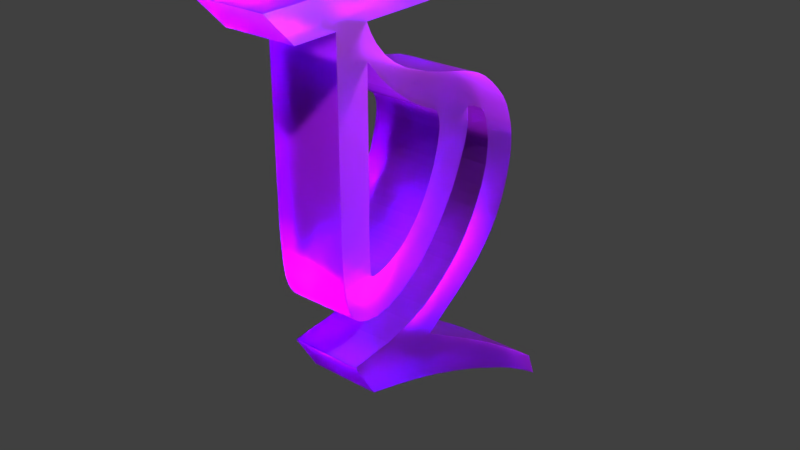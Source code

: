 # Source: b7.blend  (saved by Blender 2.79.0; exported with 4.5.12 LTS)
import bpy
from mathutils import Matrix  # noqa: F401  (used for matrix-valued properties, if any)

bpy.ops.wm.read_factory_settings(use_empty=True)
scene = bpy.context.scene
scene.name = 'Scene'

# ---- collections
col_collection_1 = bpy.data.collections.new('Collection 1'); scene.collection.children.link(col_collection_1)

# ---- materials (node trees are filled in below, after node groups)
mat_material = bpy.data.materials.new('Material')
mat_material.alpha_threshold = 0.0
mat_material.roughness = 0.5
mat_material.line_color = (0.0, 0.0, 0.0, 1.0)

# ---- material node trees
mat_material.use_nodes = True; mat_material.node_tree.nodes.clear()
_N = mat_material.node_tree.nodes; _L = mat_material.node_tree.links
n0 = _N.new('ShaderNodeOutputMaterial'); n0.name = 'Material Output'; n0.location = (300, 300)
n1 = _N.new('ShaderNodeBsdfGlass'); n1.name = 'Glass BSDF'; n1.location = (10, 300)
n1.inputs[0].default_value = (0.5652, 0.1108, 0.8, 1.0)
n1.inputs[1].default_value = 0.4364
n1.inputs[2].default_value = 1.45
_L.new(n1.outputs[0], n0.inputs[0])
n0.is_active_output = True

# ---- world
world_world = bpy.data.worlds.new('World'); scene.world = world_world
world_world.color = (0.05088, 0.05088, 0.05088)
world_world.use_sun_shadow = False
world_world.sun_shadow_jitter_overblur = 0.0
world_world.cycles.sampling_method = 'MANUAL'

# ---- lights
light_lamp = bpy.data.lights.new('Lamp', 'SPOT')
light_lamp.transmission_factor = 0.0
light_lamp.cutoff_distance = 30.0
light_lamp.energy = 1e+05
light_lamp.shadow_buffer_clip_start = 1.001
light_lamp.shadow_soft_size = 0.1
light_lamp.shadow_maximum_resolution = 0.006
light_lamp.use_absolute_resolution = True
light_lamp.spot_size = 1.309

# ---- meshes
me_cube = bpy.data.meshes.new('Cube')
me_cube.from_pydata([(0.1127, 0.4678, -1.244), (0.1127, 0.1049, -1.268), (-0.6636, 0.1049, -1.268), (-0.6636, 0.4678, -1.244), (0.1127, 0.4759, -0.9471), (0.1127, 0.1049, -0.9471), (-0.6636, 0.1049, -0.9471), (-0.6636, 0.4759, -0.9471), (0.1127, 0.4759, 0.6339), (0.1127, 0.1049, 0.6339), (-0.6636, 0.4759, 0.6339), (-0.6636, 0.1049, 0.6339), (0.1127, 0.4768, 0.9567), (0.1127, 0.1061, 0.9567), (-0.6636, 0.4768, 0.9567), (-0.6636, 0.1061, 0.9567), (0.1127, -0.3638, 0.6339), (-0.6636, -0.3638, 0.6339), (0.1127, -0.6763, 0.9567), (-0.6636, -0.6763, 0.9567), (0.1127, 3.088, 0.6339), (-0.6636, 3.088, 0.6339), (0.1127, 2.799, 0.9567), (-0.6636, 2.799, 0.9567), (0.1127, 0.4719, -1.484), (0.1127, 0.1119, -1.511), (-0.6636, 0.4719, -1.484), (-0.6636, 0.1119, -1.511), (0.1127, 0.4796, -1.66), (0.1127, 0.1397, -1.83), (-0.6636, 0.4796, -1.66), (-0.6636, 0.1397, -1.83), (0.1127, 0.4974, -1.775), (0.1127, 0.21, -2.064), (-0.6636, 0.4974, -1.775), (-0.6636, 0.21, -2.064), (0.1127, 0.6751, -1.754), (0.1127, 0.4373, -2.219), (-0.6636, 0.6751, -1.754), (-0.6636, 0.4373, -2.219), (0.1127, 0.8274, -1.689), (0.1127, 0.735, -2.205), (-0.6636, 0.8274, -1.689), (-0.6636, 0.735, -2.205), (0.1127, 0.9678, -1.6), (0.1127, 1.05, -2.045), (-0.6636, 0.9678, -1.6), (-0.6636, 1.05, -2.045), (0.1127, 1.078, -1.492), (0.1127, 1.297, -1.851), (-0.6636, 1.078, -1.492), (-0.6636, 1.297, -1.851), (0.1127, 1.19, -1.357), (0.1127, 1.453, -1.674), (-0.6636, 1.19, -1.357), (-0.6636, 1.453, -1.674), (0.1127, 1.281, -1.211), (0.1127, 1.574, -1.511), (-0.6636, 1.281, -1.211), (-0.6636, 1.574, -1.511), (0.1127, 1.357, -1.055), (0.1127, 1.74, -1.229), (-0.6636, 1.357, -1.055), (-0.6636, 1.74, -1.229), (-0.6636, 0.5863, -1.776), (-0.6636, 0.3247, -2.18), (0.1127, 0.5863, -1.776), (0.1127, 0.3247, -2.18), (-0.6636, 0.5861, -2.23), (0.1127, 0.5861, -2.23), (0.1127, 0.7512, -1.725), (-0.6636, 0.7512, -1.725), (-0.6636, 0.9076, -1.644), (-0.6636, 0.9028, -2.135), (0.1127, 0.9076, -1.644), (0.1127, 0.9028, -2.135), (0.1127, 1.028, -1.546), (-0.6636, 1.028, -1.546), (-0.6636, 1.185, -1.951), (0.1127, 1.185, -1.951), (-0.6636, 1.388, -1.755), (0.1127, 1.388, -1.755), (0.1127, 1.14, -1.425), (-0.6636, 1.14, -1.425), (-0.6636, 1.238, -1.284), (-0.6636, 1.518, -1.593), (0.1127, 1.238, -1.284), (0.1127, 1.518, -1.593), (0.1127, 0.1578, -1.922), (0.1127, 0.4835, -1.717), (-0.6636, 0.4835, -1.717), (-0.6636, 0.1578, -1.922), (-0.6636, 0.2554, -2.129), (0.1127, 0.2554, -2.129), (-0.6636, 0.5282, -1.781), (0.1127, 0.5282, -1.781), (0.1127, 1.447, -0.7793), (0.1127, 1.903, -0.8054), (-0.6636, 1.447, -0.7793), (-0.6636, 1.903, -0.8054), (0.1127, 1.463, -0.512), (0.1127, 1.869, -0.3704), (-0.6636, 1.463, -0.512), (-0.6636, 1.869, -0.3704), (-0.6636, 1.917, -0.6742), (-0.6636, 1.469, -0.6656), (0.1127, 1.917, -0.6742), (0.1127, 1.469, -0.6656), (-0.6636, 1.85, -0.9709), (0.1127, 1.85, -0.9709), (0.1127, 1.414, -0.9028), (-0.6636, 1.414, -0.9028), (-0.6636, 1.881, -0.8851), (-0.6636, 1.431, -0.841), (0.1127, 1.881, -0.8851), (0.1127, 1.431, -0.841), (0.1127, 1.791, -1.12), (0.1127, 1.382, -0.9936), (-0.6636, 1.791, -1.12), (-0.6636, 1.382, -0.9936), (-0.6636, 1.638, -1.415), (0.1127, 1.638, -1.415), (0.1127, 1.313, -1.151), (-0.6636, 1.313, -1.151), (-0.6636, 1.693, -1.322), (-0.6636, 1.336, -1.103), (0.1127, 1.693, -1.322), (0.1127, 1.336, -1.103), (-0.6636, 0.119, -1.632), (0.1127, 0.119, -1.632), (0.1127, 0.4737, -1.549), (-0.6636, 0.4737, -1.549), (-0.6636, 0.1278, -1.731), (-0.6636, 0.4759, -1.605), (0.1127, 0.1278, -1.731), (0.1127, 0.4759, -1.605), (0.1127, 0.1802, -1.998), (-0.6636, 0.4881, -1.746), (0.1127, 0.4881, -1.746), (-0.6636, 0.1802, -1.998), (0.1127, 0.4759, 0.2914), (0.1127, 0.1049, 0.2914), (-0.6636, 0.1049, 0.2914), (-0.6636, 0.4759, 0.2914), (0.1127, 0.1049, -0.3279), (-0.6636, 0.4759, -0.3279), (0.1127, 0.4759, -0.3279), (-0.6636, 0.1049, -0.3279), (-0.6636, 1.82, -1.05), (-0.6636, 1.4, -0.9422), (0.1127, 1.82, -1.05), (0.1127, 1.4, -0.9422), (0.1127, 1.344, -0.3862), (0.1163, 1.639, -0.1037), (-0.6636, 1.344, -0.3862), (-0.66, 1.639, -0.1037), (0.1127, 1.051, -0.2276), (0.1127, 0.9725, 0.1095), (-0.6636, 1.051, -0.2276), (-0.6636, 0.9725, 0.1095), (0.1127, 0.6426, 0.1032), (0.1127, 0.5942, 0.4164), (-0.6636, 0.6426, 0.1032), (-0.6636, 0.5942, 0.4164), (0.1127, 1.309, -0.01783), (0.1127, 1.228, -0.3286), (-0.6636, 1.228, -0.3286), (-0.6636, 1.309, -0.01783), (-0.6636, 0.8089, -0.05207), (-0.6636, 0.7053, 0.2905), (0.1127, 0.8089, -0.05207), (0.1127, 0.7053, 0.2905), (0.1127, 1.425, -0.4239), (-0.6636, 1.425, -0.4356), (-0.6636, 1.788, -0.2545), (0.1127, 1.788, -0.2428), (-0.6636, 1.473, -0.5866), (-0.6636, 1.908, -0.5223), (0.1127, 1.473, -0.5866), (0.1127, 1.908, -0.5223), (-0.6636, 1.448, -0.4738), (0.1127, 1.833, -0.3066), (0.1127, 1.448, -0.468), (-0.6636, 1.833, -0.3124), (-0.6636, 1.893, -0.4463), (0.1127, 1.893, -0.4463), (-0.6636, 1.471, -0.5493), (0.1127, 1.471, -0.5493), (-0.6636, 1.474, -0.6239), (0.1127, 1.474, -0.6239), (-0.6636, 1.916, -0.5983), (0.1127, 1.916, -0.5983), (-0.6636, 1.46, -0.7202), (0.1127, 1.46, -0.7202), (0.1127, 1.914, -0.7398), (-0.6636, 1.914, -0.7398), (0.1127, 1.121, 0.04885), (-0.6636, 1.145, -0.2845), (0.1127, 1.145, -0.2845), (-0.6636, 1.121, 0.04885), (0.1127, 1.286, -0.3574), (-0.6618, 1.489, -0.06609), (0.1145, 1.489, -0.06609), (-0.6636, 1.286, -0.3574), (0.1127, 1.384, -0.4051), (-0.6618, 1.731, -0.1812), (-0.6636, 1.384, -0.4109), (0.1145, 1.731, -0.1753), (-0.6636, 0.8339, 0.1893), (0.1127, 0.8339, 0.1893), (-0.6636, 0.9267, -0.1399), (0.1127, 0.9267, -0.1399), (0.1127, 0.5256, 0.5251), (-0.6636, 0.5256, 0.5251), (-0.6636, 0.5592, 0.1973), (0.1127, 0.5592, 0.1973), (-0.6653, 2.3, -0.3883), (-0.6653, 2.411, -0.4923), (0.111, 1.242, -3.296), (0.111, 1.784, -3.066), (-0.6653, 1.784, -3.066), (-0.6653, 1.242, -3.296), (0.111, 0.5045, -3.077), (0.111, 0.2458, -2.656), (-0.6653, 0.5045, -3.077), (-0.6653, 0.2458, -2.656), (-0.6653, 0.7271, -2.614), (-0.6653, 1.379, -2.828), (0.111, 1.379, -2.828), (0.111, 0.7271, -2.614), (-0.6653, 1.552, -2.282), (0.111, 1.552, -2.282), (0.111, 1.822, -2.548), (-0.6653, 1.822, -2.548), (0.111, 2.068, -0.2353), (-0.6653, 2.257, -0.8994), (0.111, 2.687, -1.22), (-0.6653, 2.687, -1.22), (0.1128, 1.976, -0.1991), (0.111, 2.257, -0.8994), (-0.6653, 2.068, -0.247), (0.111, 2.683, -1.048), (-0.6653, 2.179, -0.3018), (-0.6653, 2.683, -1.048), (0.111, 2.179, -0.2959), (0.111, 2.62, -0.814), (-0.6635, 1.976, -0.2049), (-0.6653, 2.62, -0.814), (-0.6617, 1.832, -0.1513), (0.111, 2.213, -0.7286), (0.1146, 1.832, -0.1513), (-0.6653, 2.213, -0.7286), (0.111, 2.3, -0.3883), (-0.6653, 2.119, -0.6062), (0.111, 2.411, -0.4923), (0.111, 2.119, -0.6062), (0.111, 2.01, -0.5521), (0.111, 2.507, -0.5969), (-0.6653, 2.01, -0.5521), (-0.6653, 2.507, -0.5969), (0.111, 2.267, -1.079), (-0.6653, 2.267, -1.079), (-0.6653, 2.17, -3.299), (0.111, 2.17, -3.299), (-0.6653, 1.816, -3.516), (0.111, 1.816, -3.516), (-0.6653, 2.408, -3.451), (0.111, 2.408, -3.451), (-0.6653, 2.144, -3.661), (0.111, 2.144, -3.661), (-0.6653, 2.725, -3.666), (0.111, 2.725, -3.666), (-0.6653, 2.882, -4.04), (0.111, 2.882, -4.04), (0.111, 2.246, -1.257), (-0.6653, 2.246, -1.257), (-0.6653, 2.664, -1.401), (0.111, 2.664, -1.401), (-0.6653, 2.182, -1.47), (0.111, 2.6, -1.64), (0.111, 2.182, -1.47), (-0.6653, 2.6, -1.64), (-0.6653, 2.141, -1.57), (0.111, 2.543, -1.783), (0.111, 2.141, -1.57), (-0.6653, 2.543, -1.783), (-0.6653, 2.017, -1.792), (0.111, 2.389, -2.046), (0.111, 2.017, -1.792), (-0.6653, 2.389, -2.046), (-0.6653, 1.935, -1.917), (0.111, 2.289, -2.164), (0.111, 1.935, -1.917), (-0.6653, 2.289, -2.164), (-0.6653, 1.832, -2.04), (0.111, 2.141, -2.311), (0.111, 1.832, -2.04), (-0.6653, 2.141, -2.311), (-0.6653, 1.718, -2.153), (0.111, 1.98, -2.434), (0.111, 1.718, -2.153), (-0.6653, 1.98, -2.434), (-0.6653, 1.422, -2.371), (-0.6653, 1.678, -2.634), (0.111, 1.678, -2.634), (0.111, 1.422, -2.371), (-0.6653, 1.484, -2.756), (0.111, 1.06, -2.535), (-0.6653, 1.06, -2.535), (0.111, 1.484, -2.756), (-0.6653, 3.286, -4.079), (0.111, 3.286, -4.079), (-0.6653, 3.405, -4.383), (0.111, 3.405, -4.383), (-0.6653, 1.276, -2.453), (0.111, 1.581, -2.695), (-0.6653, 1.581, -2.695), (0.111, 1.276, -2.453), (-0.6653, 2.572, -0.6997), (0.111, 2.572, -0.6997), (0.111, 2.181, -0.6651), (-0.6653, 2.181, -0.6651), (0.111, 2.236, -0.8046), (-0.6653, 2.236, -0.8046), (-0.6653, 2.659, -0.9309), (0.111, 2.659, -0.9309), (0.111, 2.689, -1.134), (-0.6653, 2.689, -1.134), (0.111, 2.267, -0.9951), (-0.6653, 2.267, -0.9951), (0.111, 2.258, -1.168), (-0.6653, 2.679, -1.307), (-0.6653, 2.258, -1.168), (0.111, 2.679, -1.307), (0.111, 2.219, -1.355), (-0.6653, 2.639, -1.511), (-0.6653, 2.219, -1.355), (0.111, 2.639, -1.511), (0.111, 2.088, -1.676), (-0.6653, 2.481, -1.909), (-0.6653, 2.088, -1.676), (0.111, 2.481, -1.909), (-0.6653, 0.9271, -3.194), (-0.6653, 1.58, -2.947), (0.111, 1.58, -2.947), (0.111, 0.9271, -3.194), (-0.6653, 1.506, -3.39), (0.111, 1.506, -3.39), (-0.6653, 1.98, -3.182), (0.111, 1.98, -3.182), (-0.6653, 2.56, -3.552), (-0.6653, 2.489, -3.831), (0.111, 2.489, -3.831), (0.111, 2.56, -3.552), (-0.6653, 2.642, -3.609), (-0.6653, 2.695, -3.935), (0.111, 2.695, -3.935), (0.111, 2.642, -3.609), (-0.6653, 2.321, -3.746), (0.111, 2.321, -3.746), (0.111, 2.489, -3.504), (-0.6653, 2.489, -3.504), (0.111, 3.159, -4.212), (0.111, 3.016, -3.872), (-0.6653, 3.016, -3.872), (-0.6653, 3.159, -4.212)], [], [(0, 1, 25, 24), (141, 140, 8, 9), (0, 4, 5, 1), (1, 5, 6, 2), (2, 6, 7, 3), (4, 0, 3, 7), (10, 11, 15, 14), (143, 142, 11, 10), (214, 213, 163, 162), (142, 141, 9, 11), (12, 14, 15, 13), (12, 8, 20, 22), (15, 11, 17, 19), (9, 8, 12, 13), (17, 16, 18, 19), (13, 15, 19, 18), (9, 13, 18, 16), (11, 9, 16, 17), (20, 21, 23, 22), (8, 10, 21, 20), (10, 14, 23, 21), (14, 12, 22, 23), (134, 132, 31, 29), (2, 3, 26, 27), (1, 2, 27, 25), (3, 0, 24, 26), (138, 136, 33, 32), (135, 134, 29, 28), (132, 133, 30, 31), (133, 135, 28, 30), (65, 64, 38, 39), (139, 137, 34, 35), (137, 138, 32, 34), (136, 139, 35, 33), (69, 68, 43, 41), (64, 66, 36, 38), (67, 65, 39, 37), (66, 67, 37, 36), (73, 72, 46, 47), (70, 69, 41, 40), (68, 71, 42, 43), (71, 70, 40, 42), (77, 76, 48, 50), (72, 74, 44, 46), (75, 73, 47, 45), (74, 75, 45, 44), (81, 80, 55, 53), (79, 78, 51, 49), (76, 79, 49, 48), (78, 77, 50, 51), (85, 84, 58, 59), (82, 81, 53, 52), (80, 83, 54, 55), (83, 82, 52, 54), (84, 86, 56, 58), (87, 85, 59, 57), (86, 87, 57, 56), (114, 112, 99, 97), (127, 126, 61, 60), (124, 125, 62, 63), (125, 127, 60, 62), (95, 93, 67, 66), (93, 92, 65, 67), (94, 95, 66, 64), (92, 94, 64, 65), (38, 36, 70, 71), (39, 38, 71, 68), (36, 37, 69, 70), (37, 39, 68, 69), (40, 41, 75, 74), (41, 43, 73, 75), (42, 40, 74, 72), (43, 42, 72, 73), (47, 46, 77, 78), (44, 45, 79, 76), (45, 47, 78, 79), (46, 44, 76, 77), (50, 48, 82, 83), (51, 50, 83, 80), (48, 49, 81, 82), (49, 51, 80, 81), (52, 53, 87, 86), (53, 55, 85, 87), (54, 52, 86, 84), (55, 54, 84, 85), (29, 31, 91, 88), (30, 28, 89, 90), (31, 30, 90, 91), (28, 29, 88, 89), (35, 34, 94, 92), (34, 32, 95, 94), (33, 35, 92, 93), (32, 33, 93, 95), (124, 63, 61, 126), (115, 114, 97, 96), (112, 113, 98, 99), (113, 115, 96, 98), (184, 186, 102, 103), (186, 187, 100, 102), (205, 155, 248, 246), (206, 204, 152, 154), (192, 193, 107, 105), (195, 192, 105, 104), (193, 194, 106, 107), (187, 185, 101, 100), (194, 195, 104, 106), (149, 151, 110, 111), (148, 149, 111, 108), (151, 150, 109, 110), (150, 148, 108, 109), (111, 110, 115, 113), (108, 111, 113, 112), (110, 109, 114, 115), (109, 108, 112, 114), (61, 63, 118, 116), (60, 61, 116, 117), (63, 62, 119, 118), (62, 60, 117, 119), (59, 120, 121, 57), (58, 56, 122, 123), (59, 58, 123, 120), (56, 57, 121, 122), (120, 124, 126, 121), (123, 122, 127, 125), (120, 123, 125, 124), (122, 121, 126, 127), (26, 24, 130, 131), (27, 26, 131, 128), (24, 25, 129, 130), (25, 27, 128, 129), (131, 130, 135, 133), (128, 131, 133, 132), (130, 129, 134, 135), (129, 128, 132, 134), (88, 91, 139, 136), (90, 89, 138, 137), (91, 90, 137, 139), (89, 88, 136, 138), (147, 144, 141, 142), (146, 145, 143, 140), (145, 147, 142, 143), (144, 146, 140, 141), (5, 4, 146, 144), (7, 6, 147, 145), (4, 7, 145, 146), (6, 5, 144, 147), (116, 118, 148, 150), (117, 116, 150, 151), (118, 119, 149, 148), (119, 117, 151, 149), (198, 196, 157, 156), (174, 205, 246, 240), (204, 207, 153, 152), (205, 206, 154, 155), (169, 168, 162, 163), (199, 197, 158, 159), (197, 198, 156, 158), (196, 199, 159, 157), (213, 212, 161, 163), (168, 170, 160, 162), (171, 169, 163, 161), (170, 171, 161, 160), (212, 215, 160, 161), (214, 162, 160, 215), (202, 201, 167, 164), (203, 200, 165, 166), (201, 203, 166, 167), (200, 202, 164, 165), (211, 209, 171, 170), (209, 208, 169, 171), (210, 211, 170, 168), (208, 210, 168, 169), (183, 180, 173, 174), (182, 181, 175, 172), (180, 182, 172, 173), (189, 191, 179, 178), (191, 190, 177, 179), (188, 189, 178, 176), (190, 188, 176, 177), (102, 100, 182, 180), (179, 177, 258, 256), (100, 101, 181, 182), (103, 102, 180, 183), (178, 179, 185, 187), (103, 183, 242, 216), (176, 178, 187, 186), (177, 176, 186, 184), (104, 105, 188, 190), (105, 107, 189, 188), (106, 104, 190, 191), (107, 106, 191, 189), (97, 99, 195, 194), (96, 97, 194, 193), (99, 98, 192, 195), (98, 96, 193, 192), (164, 167, 199, 196), (166, 165, 198, 197), (167, 166, 197, 199), (165, 164, 196, 198), (152, 153, 202, 200), (155, 154, 203, 201), (154, 152, 200, 203), (153, 155, 201, 202), (174, 173, 206, 205), (172, 175, 207, 204), (207, 175, 234, 238), (173, 172, 204, 206), (159, 158, 210, 208), (158, 156, 211, 210), (157, 159, 208, 209), (156, 157, 209, 211), (143, 214, 215, 140), (8, 140, 215, 212), (10, 8, 212, 213), (143, 10, 213, 214), (344, 345, 218, 219), (223, 225, 224, 222), (306, 309, 228, 227), (217, 254, 257, 259), (307, 308, 226, 229), (256, 258, 253, 255), (308, 306, 227, 226), (229, 226, 225, 223), (258, 217, 259, 253), (320, 321, 251, 249), (185, 179, 256, 254), (299, 300, 231, 232), (298, 301, 233, 230), (300, 298, 230, 231), (155, 153, 250, 248), (345, 342, 221, 218), (175, 181, 244, 234), (342, 343, 220, 221), (309, 307, 229, 228), (343, 344, 219, 220), (326, 328, 260, 236), (347, 346, 264, 265), (183, 174, 240, 242), (184, 103, 216, 217), (252, 216, 242, 244), (327, 326, 236, 237), (153, 207, 238, 250), (238, 234, 240, 246), (329, 327, 237, 261), (254, 217, 216, 252), (301, 299, 232, 233), (181, 101, 252, 244), (322, 323, 235, 239), (242, 240, 234, 244), (325, 322, 239, 241), (250, 238, 246, 248), (323, 324, 243, 235), (101, 185, 254, 252), (328, 329, 261, 260), (321, 318, 247, 251), (319, 320, 249, 245), (254, 256, 255, 257), (318, 319, 245, 247), (226, 227, 224, 225), (324, 325, 241, 243), (228, 229, 223, 222), (177, 184, 217, 258), (262, 263, 267, 266), (346, 348, 262, 264), (349, 347, 265, 263), (348, 349, 263, 262), (355, 354, 270, 272), (264, 262, 266, 268), (265, 264, 268, 269), (263, 265, 269, 267), (363, 362, 313, 311), (356, 355, 272, 273), (357, 356, 273, 271), (354, 357, 271, 270), (331, 333, 277, 276), (330, 332, 275, 274), (332, 331, 276, 275), (333, 330, 274, 277), (335, 337, 279, 281), (334, 336, 278, 280), (336, 335, 281, 278), (337, 334, 280, 279), (281, 279, 283, 285), (280, 278, 282, 284), (278, 281, 285, 282), (279, 280, 284, 283), (339, 341, 287, 289), (338, 340, 286, 288), (340, 339, 289, 286), (341, 338, 288, 287), (289, 287, 291, 293), (288, 286, 290, 292), (286, 289, 293, 290), (287, 288, 292, 291), (293, 291, 295, 297), (292, 290, 294, 296), (290, 293, 297, 294), (291, 292, 296, 295), (297, 295, 299, 301), (296, 294, 298, 300), (294, 297, 301, 298), (295, 296, 300, 299), (232, 231, 305, 304), (230, 233, 303, 302), (231, 230, 302, 305), (233, 232, 304, 303), (315, 317, 307, 309), (314, 316, 306, 308), (317, 314, 308, 307), (316, 315, 309, 306), (310, 311, 313, 312), (364, 363, 311, 310), (365, 364, 310, 312), (362, 365, 312, 313), (303, 304, 315, 316), (305, 302, 314, 317), (302, 303, 316, 314), (304, 305, 317, 315), (259, 257, 319, 318), (257, 255, 320, 319), (253, 259, 318, 321), (255, 253, 321, 320), (247, 245, 325, 324), (251, 247, 324, 323), (245, 249, 322, 325), (249, 251, 323, 322), (239, 235, 329, 328), (235, 243, 327, 329), (243, 241, 326, 327), (241, 239, 328, 326), (236, 260, 330, 333), (261, 237, 331, 332), (260, 261, 332, 330), (237, 236, 333, 331), (277, 274, 334, 337), (275, 276, 335, 336), (274, 275, 336, 334), (276, 277, 337, 335), (283, 284, 338, 341), (282, 285, 339, 340), (284, 282, 340, 338), (285, 283, 341, 339), (227, 228, 344, 343), (224, 227, 343, 342), (222, 224, 342, 345), (228, 222, 345, 344), (220, 219, 349, 348), (219, 218, 347, 349), (221, 220, 348, 346), (218, 221, 346, 347), (361, 360, 353, 350), (360, 359, 352, 353), (359, 358, 351, 352), (358, 361, 350, 351), (350, 353, 357, 354), (353, 352, 356, 357), (352, 351, 355, 356), (351, 350, 354, 355), (268, 266, 361, 358), (269, 268, 358, 359), (267, 269, 359, 360), (266, 267, 360, 361), (273, 272, 365, 362), (272, 270, 364, 365), (270, 271, 363, 364), (271, 273, 362, 363)])
me_cube.materials.append(mat_material)
me_cube.use_remesh_preserve_volume = False
me_cube.use_remesh_preserve_attributes = False
me_cube.use_mirror_vertex_groups = False
me_cube.update()

# ---- objects
ob_cube = bpy.data.objects.new('Cube', me_cube)
ob_lamp = bpy.data.objects.new('Lamp', light_lamp)

# ---- transforms, parenting, visibility, modifiers, constraints
ob_cube.location = (0.1786, -1.252, 1.611)
ob_cube.lock_rotations_4d = False
ob_cube.empty_display_type = 'ARROWS'
ob_cube.lineart.crease_threshold = 0.0
ob_lamp.location = (5.305, 0.9934, 5.326)
ob_lamp.rotation_euler = (0.6503, 0.05522, 1.866)
ob_lamp.lock_rotations_4d = False
ob_lamp.empty_display_type = 'ARROWS'
ob_lamp.color = (0.0, 0.0, 0.0, 0.0)
ob_lamp.lineart.crease_threshold = 0.0

# ---- collection membership
col_collection_1.objects.link(ob_cube)
col_collection_1.objects.link(ob_lamp)

# ---- scene / render settings (as saved in the file)
scene.frame_start = 1; scene.frame_end = 250; scene.frame_set(1)
scene.render.engine = 'CYCLES'
scene.render.resolution_percentage = 50
scene.render.dither_intensity = 0.0
scene.cycles.use_denoising = False
scene.cycles.samples = 128
scene.cycles.sampling_pattern = 'TABULATED_SOBOL'
scene.cycles.use_adaptive_sampling = False
scene.cycles.use_light_tree = False
scene.cycles.blur_glossy = 0.0
scene.cycles.sample_clamp_indirect = 0.0
scene.view_settings.view_transform = 'Standard'
bpy.context.view_layer.update()

# ---- added for rendering (the .blend has no active camera): camera
cam_auto = bpy.data.cameras.new('AutoCamera')
cam_auto.lens = 50.0
cam_auto.sensor_width = 36.0
cam_auto.clip_end = 1000.0
ob_auto_camera = bpy.data.objects.new('AutoCamera', cam_auto)
scene.collection.objects.link(ob_auto_camera)
ob_auto_camera.location = (6.1641, -7.39929, 4.90628)
ob_auto_camera.rotation_euler = (1.09748, -7.21219e-08, 0.694738)
scene.camera = ob_auto_camera
bpy.context.view_layer.update()
